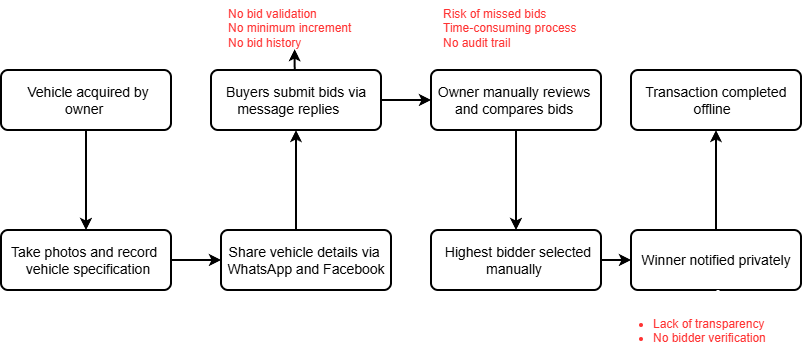

The diagram above was exported from draw.io. Its source (the exported page's mxGraphModel, read from the mxfile embedded in the PNG):
<mxGraphModel dx="1303" dy="963" grid="1" gridSize="10" guides="1" tooltips="1" connect="1" arrows="1" fold="1" page="1" pageScale="1" pageWidth="1169" pageHeight="827" background="#ffffff" math="0" shadow="0">
  <root>
    <mxCell id="0" />
    <mxCell id="1" parent="0" />
    <mxCell id="r3SZa-OH5eaqaaBaUp3e-12" style="edgeStyle=orthogonalEdgeStyle;rounded=1;orthogonalLoop=1;jettySize=auto;html=1;entryX=0.5;entryY=0;entryDx=0;entryDy=0;strokeColor=#000000;strokeWidth=2;align=center;verticalAlign=middle;arcSize=14;absoluteArcSize=1;fontFamily=Helvetica;fontSize=12;fontColor=default;fillColor=#FFFFFF;" parent="1" source="r3SZa-OH5eaqaaBaUp3e-2" target="r3SZa-OH5eaqaaBaUp3e-3" edge="1">
      <mxGeometry relative="1" as="geometry" />
    </mxCell>
    <mxCell id="r3SZa-OH5eaqaaBaUp3e-2" value="&lt;font style=&quot;color: rgb(0, 0, 0); font-size: 14px;&quot;&gt;&amp;nbsp;Vehicle acquired by owner&amp;nbsp;&lt;/font&gt;" style="rounded=1;whiteSpace=wrap;html=1;absoluteArcSize=1;arcSize=14;strokeWidth=2;strokeColor=#000000;fillColor=#FFFFFF;align=center;verticalAlign=middle;fontFamily=Helvetica;fontSize=12;fontColor=default;" parent="1" vertex="1">
      <mxGeometry x="200" y="280" width="170" height="60" as="geometry" />
    </mxCell>
    <mxCell id="r3SZa-OH5eaqaaBaUp3e-13" style="edgeStyle=orthogonalEdgeStyle;rounded=1;orthogonalLoop=1;jettySize=auto;html=1;exitX=1;exitY=0.5;exitDx=0;exitDy=0;entryX=0;entryY=0.5;entryDx=0;entryDy=0;strokeColor=#000000;strokeWidth=2;align=center;verticalAlign=middle;arcSize=14;absoluteArcSize=1;fontFamily=Helvetica;fontSize=12;fontColor=default;fillColor=#FFFFFF;" parent="1" source="r3SZa-OH5eaqaaBaUp3e-3" target="r3SZa-OH5eaqaaBaUp3e-4" edge="1">
      <mxGeometry relative="1" as="geometry" />
    </mxCell>
    <mxCell id="r3SZa-OH5eaqaaBaUp3e-3" value="&lt;font style=&quot;color: rgb(0, 0, 0); font-size: 14px;&quot;&gt;Take photos and record&amp;nbsp;&lt;br&gt;&amp;nbsp;vehicle specification&lt;/font&gt;" style="rounded=1;whiteSpace=wrap;html=1;absoluteArcSize=1;arcSize=14;strokeWidth=2;strokeColor=#000000;align=center;verticalAlign=middle;fontFamily=Helvetica;fontSize=12;fontColor=default;fillColor=#FFFFFF;" parent="1" vertex="1">
      <mxGeometry x="200" y="440" width="170" height="60" as="geometry" />
    </mxCell>
    <mxCell id="r3SZa-OH5eaqaaBaUp3e-14" style="edgeStyle=orthogonalEdgeStyle;rounded=1;orthogonalLoop=1;jettySize=auto;html=1;entryX=0.5;entryY=1;entryDx=0;entryDy=0;strokeColor=#000000;strokeWidth=2;align=center;verticalAlign=middle;arcSize=14;absoluteArcSize=1;fontFamily=Helvetica;fontSize=12;fontColor=default;fillColor=#FFFFFF;" parent="1" source="r3SZa-OH5eaqaaBaUp3e-4" target="r3SZa-OH5eaqaaBaUp3e-5" edge="1">
      <mxGeometry relative="1" as="geometry">
        <Array as="points">
          <mxPoint x="495" y="410" />
          <mxPoint x="495" y="410" />
        </Array>
      </mxGeometry>
    </mxCell>
    <mxCell id="r3SZa-OH5eaqaaBaUp3e-4" value="&lt;font style=&quot;color: rgb(0, 0, 0); font-size: 14px;&quot;&gt;Share vehicle details via&amp;nbsp;&lt;br&gt;WhatsApp and Facebook&lt;/font&gt;" style="rounded=1;whiteSpace=wrap;html=1;absoluteArcSize=1;arcSize=14;strokeWidth=2;strokeColor=#000000;align=center;verticalAlign=middle;fontFamily=Helvetica;fontSize=12;fontColor=default;fillColor=#FFFFFF;" parent="1" vertex="1">
      <mxGeometry x="420" y="440" width="170" height="60" as="geometry" />
    </mxCell>
    <mxCell id="r3SZa-OH5eaqaaBaUp3e-15" style="edgeStyle=orthogonalEdgeStyle;rounded=1;orthogonalLoop=1;jettySize=auto;html=1;exitX=1;exitY=0.5;exitDx=0;exitDy=0;entryX=0;entryY=0.5;entryDx=0;entryDy=0;strokeColor=#000000;strokeWidth=2;align=center;verticalAlign=middle;arcSize=14;absoluteArcSize=1;fontFamily=Helvetica;fontSize=12;fontColor=default;fillColor=#FFFFFF;" parent="1" source="r3SZa-OH5eaqaaBaUp3e-5" target="r3SZa-OH5eaqaaBaUp3e-6" edge="1">
      <mxGeometry relative="1" as="geometry" />
    </mxCell>
    <mxCell id="r3SZa-OH5eaqaaBaUp3e-5" value="&lt;font style=&quot;color: rgb(0, 0, 0); font-size: 14px;&quot;&gt;Buyers submit bids via message replies&amp;nbsp; &amp;nbsp;&amp;nbsp;&lt;/font&gt;" style="rounded=1;whiteSpace=wrap;html=1;absoluteArcSize=1;arcSize=14;strokeWidth=2;strokeColor=#000000;align=center;verticalAlign=middle;fontFamily=Helvetica;fontSize=12;fontColor=default;fillColor=#FFFFFF;" parent="1" vertex="1">
      <mxGeometry x="410" y="280" width="170" height="60" as="geometry" />
    </mxCell>
    <mxCell id="r3SZa-OH5eaqaaBaUp3e-16" style="edgeStyle=orthogonalEdgeStyle;rounded=1;orthogonalLoop=1;jettySize=auto;html=1;exitX=0.5;exitY=1;exitDx=0;exitDy=0;entryX=0.5;entryY=0;entryDx=0;entryDy=0;strokeColor=#000000;strokeWidth=2;align=center;verticalAlign=middle;arcSize=14;absoluteArcSize=1;fontFamily=Helvetica;fontSize=12;fontColor=default;fillColor=#FFFFFF;" parent="1" source="r3SZa-OH5eaqaaBaUp3e-6" target="r3SZa-OH5eaqaaBaUp3e-7" edge="1">
      <mxGeometry relative="1" as="geometry" />
    </mxCell>
    <mxCell id="r3SZa-OH5eaqaaBaUp3e-23" style="edgeStyle=orthogonalEdgeStyle;rounded=0;orthogonalLoop=1;jettySize=auto;html=1;exitX=0.5;exitY=0;exitDx=0;exitDy=0;entryX=0.5;entryY=1;entryDx=0;entryDy=0;" parent="1" source="r3SZa-OH5eaqaaBaUp3e-6" target="r3SZa-OH5eaqaaBaUp3e-22" edge="1">
      <mxGeometry relative="1" as="geometry" />
    </mxCell>
    <mxCell id="r3SZa-OH5eaqaaBaUp3e-6" value="&lt;font style=&quot;color: rgb(0, 0, 0); font-size: 14px;&quot;&gt;Owner manually reviews&amp;nbsp;&lt;/font&gt;&lt;div&gt;&lt;font style=&quot;color: rgb(0, 0, 0); font-size: 14px;&quot;&gt;&amp;nbsp;and compares bids&amp;nbsp;&amp;nbsp;&lt;/font&gt;&lt;/div&gt;" style="rounded=1;whiteSpace=wrap;html=1;absoluteArcSize=1;arcSize=14;strokeWidth=2;strokeColor=#000000;align=center;verticalAlign=middle;fontFamily=Helvetica;fontSize=12;fontColor=default;fillColor=#FFFFFF;" parent="1" vertex="1">
      <mxGeometry x="630" y="280" width="170" height="60" as="geometry" />
    </mxCell>
    <mxCell id="r3SZa-OH5eaqaaBaUp3e-17" style="edgeStyle=orthogonalEdgeStyle;rounded=1;orthogonalLoop=1;jettySize=auto;html=1;exitX=1;exitY=0.5;exitDx=0;exitDy=0;entryX=0;entryY=0.5;entryDx=0;entryDy=0;strokeColor=#000000;strokeWidth=2;align=center;verticalAlign=middle;arcSize=14;absoluteArcSize=1;fontFamily=Helvetica;fontSize=12;fontColor=default;fillColor=#FFFFFF;" parent="1" source="r3SZa-OH5eaqaaBaUp3e-7" target="r3SZa-OH5eaqaaBaUp3e-8" edge="1">
      <mxGeometry relative="1" as="geometry" />
    </mxCell>
    <mxCell id="r3SZa-OH5eaqaaBaUp3e-7" value="&lt;font style=&quot;color: rgb(0, 0, 0); font-size: 14px;&quot;&gt;&amp;nbsp;Highest bidder selected &amp;nbsp;manually&amp;nbsp;&amp;nbsp;&lt;/font&gt;" style="rounded=1;whiteSpace=wrap;html=1;absoluteArcSize=1;arcSize=14;strokeWidth=2;strokeColor=#000000;align=center;verticalAlign=middle;fontFamily=Helvetica;fontSize=12;fontColor=default;fillColor=#FFFFFF;" parent="1" vertex="1">
      <mxGeometry x="630" y="440" width="170" height="60" as="geometry" />
    </mxCell>
    <mxCell id="r3SZa-OH5eaqaaBaUp3e-18" style="edgeStyle=orthogonalEdgeStyle;rounded=1;orthogonalLoop=1;jettySize=auto;html=1;entryX=0.5;entryY=1;entryDx=0;entryDy=0;strokeColor=#000000;strokeWidth=2;align=center;verticalAlign=middle;arcSize=14;absoluteArcSize=1;fontFamily=Helvetica;fontSize=12;fontColor=default;fillColor=#FFFFFF;" parent="1" source="r3SZa-OH5eaqaaBaUp3e-8" target="r3SZa-OH5eaqaaBaUp3e-11" edge="1">
      <mxGeometry relative="1" as="geometry" />
    </mxCell>
    <mxCell id="r3SZa-OH5eaqaaBaUp3e-8" value="&lt;font style=&quot;color: rgb(0, 0, 0); font-size: 14px;&quot;&gt;&amp;nbsp;Winner notified privately&amp;nbsp;&lt;/font&gt;" style="rounded=1;whiteSpace=wrap;html=1;absoluteArcSize=1;arcSize=14;strokeWidth=2;strokeColor=#000000;align=center;verticalAlign=middle;fontFamily=Helvetica;fontSize=12;fontColor=default;fillColor=#FFFFFF;" parent="1" vertex="1">
      <mxGeometry x="830" y="440" width="170" height="60" as="geometry" />
    </mxCell>
    <mxCell id="r3SZa-OH5eaqaaBaUp3e-11" value="&lt;font style=&quot;color: rgb(0, 0, 0); font-size: 14px;&quot;&gt;&amp;nbsp;Transaction completed&amp;nbsp;&lt;/font&gt;&lt;div&gt;&lt;font style=&quot;color: rgb(0, 0, 0); font-size: 14px;&quot;&gt;&amp;nbsp;offline&amp;nbsp; &amp;nbsp;&lt;/font&gt;&lt;/div&gt;" style="rounded=1;whiteSpace=wrap;html=1;absoluteArcSize=1;arcSize=14;strokeWidth=2;strokeColor=#000000;align=center;verticalAlign=middle;fontFamily=Helvetica;fontSize=12;fontColor=default;fillColor=#FFFFFF;" parent="1" vertex="1">
      <mxGeometry x="830" y="280" width="170" height="60" as="geometry" />
    </mxCell>
    <mxCell id="r3SZa-OH5eaqaaBaUp3e-20" value="&lt;li data-start=&quot;1708&quot; data-end=&quot;1727&quot;&gt;&lt;font style=&quot;color: rgb(255, 51, 51);&quot;&gt;No bid validation&lt;/font&gt;&lt;/li&gt;&lt;li data-start=&quot;1728&quot; data-end=&quot;1750&quot;&gt;&lt;font style=&quot;color: rgb(255, 51, 51);&quot;&gt;No minimum increment&lt;br&gt;&lt;/font&gt;&lt;/li&gt;&lt;li data-start=&quot;1751&quot; data-end=&quot;1767&quot;&gt;&lt;font style=&quot;color: rgb(255, 51, 51);&quot;&gt;No bid history&lt;/font&gt;&lt;/li&gt;" style="text;whiteSpace=wrap;html=1;" parent="1" vertex="1">
      <mxGeometry x="425" y="210" width="160" height="50" as="geometry" />
    </mxCell>
    <mxCell id="r3SZa-OH5eaqaaBaUp3e-21" style="edgeStyle=orthogonalEdgeStyle;rounded=1;orthogonalLoop=1;jettySize=auto;html=1;exitX=0.5;exitY=0;exitDx=0;exitDy=0;entryX=0.429;entryY=0.984;entryDx=0;entryDy=0;entryPerimeter=0;strokeColor=#000000;strokeWidth=2;align=center;verticalAlign=middle;arcSize=14;absoluteArcSize=1;fontFamily=Helvetica;fontSize=12;fontColor=default;fillColor=#FFFFFF;" parent="1" source="r3SZa-OH5eaqaaBaUp3e-5" target="r3SZa-OH5eaqaaBaUp3e-20" edge="1">
      <mxGeometry relative="1" as="geometry" />
    </mxCell>
    <mxCell id="r3SZa-OH5eaqaaBaUp3e-22" value="&lt;li data-start=&quot;1809&quot; data-end=&quot;1830&quot;&gt;&lt;font style=&quot;color: rgb(255, 51, 51);&quot;&gt;Risk of missed bids&lt;br&gt;&lt;/font&gt;&lt;/li&gt;&lt;li data-start=&quot;1831&quot; data-end=&quot;1855&quot;&gt;&lt;font style=&quot;color: rgb(255, 51, 51);&quot;&gt;Time-consuming process&lt;br&gt;&lt;/font&gt;&lt;/li&gt;&lt;li data-start=&quot;1856&quot; data-end=&quot;1872&quot;&gt;&lt;font style=&quot;color: rgb(255, 51, 51);&quot;&gt;No audit trail&lt;/font&gt;&lt;/li&gt;" style="text;whiteSpace=wrap;html=1;" parent="1" vertex="1">
      <mxGeometry x="640" y="210" width="160" height="50" as="geometry" />
    </mxCell>
    <mxCell id="r3SZa-OH5eaqaaBaUp3e-24" value="&lt;li data-start=&quot;1912&quot; data-end=&quot;1934&quot;&gt;Lack of transparency&lt;/li&gt;&lt;li data-start=&quot;1935&quot; data-end=&quot;1959&quot;&gt;No bidder verification&lt;/li&gt;" style="text;whiteSpace=wrap;html=1;fontColor=#FF3333;" parent="1" vertex="1">
      <mxGeometry x="850" y="520" width="160" height="50" as="geometry" />
    </mxCell>
    <mxCell id="r3SZa-OH5eaqaaBaUp3e-25" style="edgeStyle=orthogonalEdgeStyle;rounded=0;orthogonalLoop=1;jettySize=auto;html=1;exitX=0.5;exitY=1;exitDx=0;exitDy=0;entryX=0.422;entryY=-0.042;entryDx=0;entryDy=0;entryPerimeter=0;" parent="1" source="r3SZa-OH5eaqaaBaUp3e-8" target="r3SZa-OH5eaqaaBaUp3e-24" edge="1">
      <mxGeometry relative="1" as="geometry" />
    </mxCell>
  </root>
</mxGraphModel>